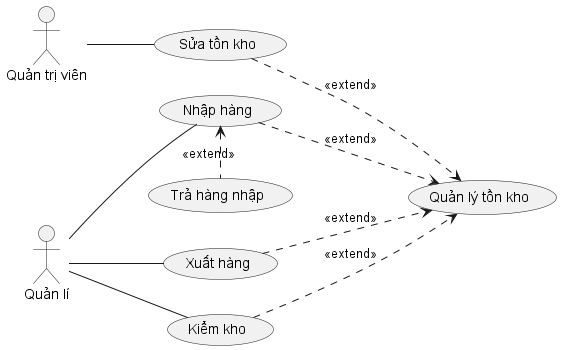

The diagram above was rendered by PlantUML. Its source (embedded in the PNG):
@startuml
left to right direction

actor :Quản lí: as Manager
actor :Quản trị viên: as Admin

usecase ManageInventory as "Quản lý tồn kho"
usecase EditInventory as "Sửa tồn kho"

usecase ImportInventory as "Nhập hàng"
usecase ReturnImportInventory as "Trả hàng nhập"

usecase ExportInventory as "Xuất hàng"

usecase AuditInventory as "Kiểm kho"

Admin -- EditInventory
EditInventory ..> ManageInventory : <<extend>>

Manager -- ImportInventory
ImportInventory ..> ManageInventory : <<extend>>
ReturnImportInventory .l.> ImportInventory : <<extend>>

Manager -- ExportInventory
ExportInventory ..> ManageInventory : <<extend>>

Manager -- AuditInventory
AuditInventory ..> ManageInventory : <<extend>>
@enduml